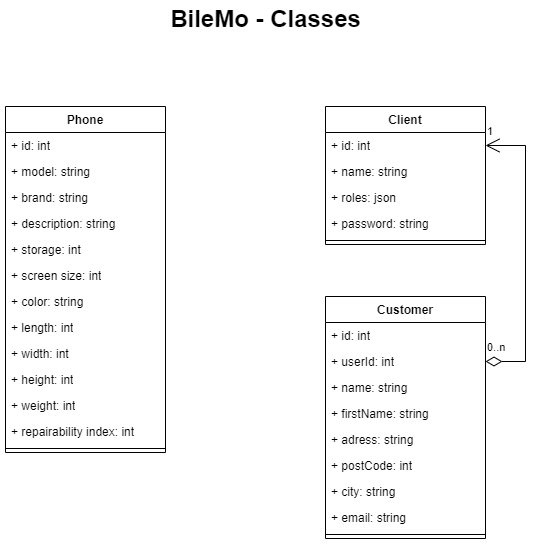

The diagram above was exported from draw.io. Its source (the exported page's mxGraphModel, read from the mxfile embedded in the PNG):
<mxGraphModel dx="938" dy="640" grid="1" gridSize="10" guides="1" tooltips="1" connect="1" arrows="1" fold="1" page="1" pageScale="1" pageWidth="827" pageHeight="1169" math="0" shadow="0">
  <root>
    <mxCell id="0" />
    <mxCell id="1" parent="0" />
    <mxCell id="Vhu-FMzJEZY_CLnYm0kY-1" value="&lt;font style=&quot;font-size: 24px;&quot;&gt;BileMo - Classes&lt;/font&gt;" style="text;align=center;fontStyle=1;verticalAlign=middle;spacingLeft=3;spacingRight=3;strokeColor=none;rotatable=0;points=[[0,0.5],[1,0.5]];portConstraint=eastwest;html=1;" parent="1" vertex="1">
      <mxGeometry x="374" y="60" width="80" height="26" as="geometry" />
    </mxCell>
    <mxCell id="Vhu-FMzJEZY_CLnYm0kY-2" value="Phone" style="swimlane;fontStyle=1;align=center;verticalAlign=top;childLayout=stackLayout;horizontal=1;startSize=26;horizontalStack=0;resizeParent=1;resizeParentMax=0;resizeLast=0;collapsible=1;marginBottom=0;whiteSpace=wrap;html=1;" parent="1" vertex="1">
      <mxGeometry x="154" y="160" width="160" height="346" as="geometry" />
    </mxCell>
    <mxCell id="Vhu-FMzJEZY_CLnYm0kY-7" value="+ id: int" style="text;strokeColor=none;fillColor=none;align=left;verticalAlign=top;spacingLeft=4;spacingRight=4;overflow=hidden;rotatable=0;points=[[0,0.5],[1,0.5]];portConstraint=eastwest;whiteSpace=wrap;html=1;" parent="Vhu-FMzJEZY_CLnYm0kY-2" vertex="1">
      <mxGeometry y="26" width="160" height="26" as="geometry" />
    </mxCell>
    <mxCell id="Vhu-FMzJEZY_CLnYm0kY-6" value="+ model: string" style="text;strokeColor=none;fillColor=none;align=left;verticalAlign=top;spacingLeft=4;spacingRight=4;overflow=hidden;rotatable=0;points=[[0,0.5],[1,0.5]];portConstraint=eastwest;whiteSpace=wrap;html=1;" parent="Vhu-FMzJEZY_CLnYm0kY-2" vertex="1">
      <mxGeometry y="52" width="160" height="26" as="geometry" />
    </mxCell>
    <mxCell id="Vhu-FMzJEZY_CLnYm0kY-49" value="+ brand: string" style="text;strokeColor=none;fillColor=none;align=left;verticalAlign=top;spacingLeft=4;spacingRight=4;overflow=hidden;rotatable=0;points=[[0,0.5],[1,0.5]];portConstraint=eastwest;whiteSpace=wrap;html=1;" parent="Vhu-FMzJEZY_CLnYm0kY-2" vertex="1">
      <mxGeometry y="78" width="160" height="26" as="geometry" />
    </mxCell>
    <mxCell id="Vhu-FMzJEZY_CLnYm0kY-48" value="+ description: string" style="text;strokeColor=none;fillColor=none;align=left;verticalAlign=top;spacingLeft=4;spacingRight=4;overflow=hidden;rotatable=0;points=[[0,0.5],[1,0.5]];portConstraint=eastwest;whiteSpace=wrap;html=1;" parent="Vhu-FMzJEZY_CLnYm0kY-2" vertex="1">
      <mxGeometry y="104" width="160" height="26" as="geometry" />
    </mxCell>
    <mxCell id="Vhu-FMzJEZY_CLnYm0kY-8" value="+&amp;nbsp;storage&lt;span style=&quot;background-color: initial;&quot;&gt;: int&lt;/span&gt;" style="text;strokeColor=none;fillColor=none;align=left;verticalAlign=top;spacingLeft=4;spacingRight=4;overflow=hidden;rotatable=0;points=[[0,0.5],[1,0.5]];portConstraint=eastwest;whiteSpace=wrap;html=1;" parent="Vhu-FMzJEZY_CLnYm0kY-2" vertex="1">
      <mxGeometry y="130" width="160" height="26" as="geometry" />
    </mxCell>
    <mxCell id="Vhu-FMzJEZY_CLnYm0kY-3" value="+ screen size&lt;span style=&quot;background-color: initial;&quot;&gt;: int&lt;/span&gt;&lt;div class=&quot;QmZWSe&quot;&gt;&lt;div class=&quot;DHcWmd&quot;&gt;&lt;/div&gt;&lt;/div&gt;" style="text;strokeColor=none;fillColor=none;align=left;verticalAlign=top;spacingLeft=4;spacingRight=4;overflow=hidden;rotatable=0;points=[[0,0.5],[1,0.5]];portConstraint=eastwest;whiteSpace=wrap;html=1;" parent="Vhu-FMzJEZY_CLnYm0kY-2" vertex="1">
      <mxGeometry y="156" width="160" height="26" as="geometry" />
    </mxCell>
    <mxCell id="Vhu-FMzJEZY_CLnYm0kY-18" value="+&amp;nbsp;color&lt;span style=&quot;background-color: initial;&quot;&gt;: string&lt;/span&gt;&lt;br&gt;&lt;div class=&quot;QmZWSe&quot;&gt;&lt;div class=&quot;DHcWmd&quot;&gt;&lt;/div&gt;&lt;/div&gt;" style="text;strokeColor=none;fillColor=none;align=left;verticalAlign=top;spacingLeft=4;spacingRight=4;overflow=hidden;rotatable=0;points=[[0,0.5],[1,0.5]];portConstraint=eastwest;whiteSpace=wrap;html=1;" parent="Vhu-FMzJEZY_CLnYm0kY-2" vertex="1">
      <mxGeometry y="182" width="160" height="26" as="geometry" />
    </mxCell>
    <mxCell id="Vhu-FMzJEZY_CLnYm0kY-47" value="+ length&lt;span style=&quot;background-color: initial;&quot;&gt;: int&lt;/span&gt;&lt;br&gt;&lt;div class=&quot;QmZWSe&quot;&gt;&lt;div class=&quot;DHcWmd&quot;&gt;&lt;/div&gt;&lt;/div&gt;" style="text;strokeColor=none;fillColor=none;align=left;verticalAlign=top;spacingLeft=4;spacingRight=4;overflow=hidden;rotatable=0;points=[[0,0.5],[1,0.5]];portConstraint=eastwest;whiteSpace=wrap;html=1;" parent="Vhu-FMzJEZY_CLnYm0kY-2" vertex="1">
      <mxGeometry y="208" width="160" height="26" as="geometry" />
    </mxCell>
    <mxCell id="Vhu-FMzJEZY_CLnYm0kY-46" value="+ width&lt;span style=&quot;background-color: initial;&quot;&gt;: int&lt;/span&gt;&lt;br&gt;&lt;div class=&quot;QmZWSe&quot;&gt;&lt;div class=&quot;DHcWmd&quot;&gt;&lt;/div&gt;&lt;/div&gt;" style="text;strokeColor=none;fillColor=none;align=left;verticalAlign=top;spacingLeft=4;spacingRight=4;overflow=hidden;rotatable=0;points=[[0,0.5],[1,0.5]];portConstraint=eastwest;whiteSpace=wrap;html=1;" parent="Vhu-FMzJEZY_CLnYm0kY-2" vertex="1">
      <mxGeometry y="234" width="160" height="26" as="geometry" />
    </mxCell>
    <mxCell id="Vhu-FMzJEZY_CLnYm0kY-16" value="+ height&lt;span style=&quot;background-color: initial;&quot;&gt;: int&lt;/span&gt;&lt;br&gt;&lt;div class=&quot;QmZWSe&quot;&gt;&lt;div class=&quot;DHcWmd&quot;&gt;&lt;/div&gt;&lt;/div&gt;" style="text;strokeColor=none;fillColor=none;align=left;verticalAlign=top;spacingLeft=4;spacingRight=4;overflow=hidden;rotatable=0;points=[[0,0.5],[1,0.5]];portConstraint=eastwest;whiteSpace=wrap;html=1;" parent="Vhu-FMzJEZY_CLnYm0kY-2" vertex="1">
      <mxGeometry y="260" width="160" height="26" as="geometry" />
    </mxCell>
    <mxCell id="Vhu-FMzJEZY_CLnYm0kY-19" value="+ weight&lt;span style=&quot;background-color: initial;&quot;&gt;: int&lt;/span&gt;&lt;div class=&quot;QmZWSe&quot;&gt;&lt;div class=&quot;DHcWmd&quot;&gt;&lt;/div&gt;&lt;/div&gt;" style="text;strokeColor=none;fillColor=none;align=left;verticalAlign=top;spacingLeft=4;spacingRight=4;overflow=hidden;rotatable=0;points=[[0,0.5],[1,0.5]];portConstraint=eastwest;whiteSpace=wrap;html=1;" parent="Vhu-FMzJEZY_CLnYm0kY-2" vertex="1">
      <mxGeometry y="286" width="160" height="26" as="geometry" />
    </mxCell>
    <mxCell id="Vhu-FMzJEZY_CLnYm0kY-45" value="+&amp;nbsp;repairability index&lt;span style=&quot;background-color: initial;&quot;&gt;: int&lt;/span&gt;&lt;br&gt;&lt;div class=&quot;QmZWSe&quot;&gt;&lt;div class=&quot;DHcWmd&quot;&gt;&lt;/div&gt;&lt;/div&gt;" style="text;strokeColor=none;fillColor=none;align=left;verticalAlign=top;spacingLeft=4;spacingRight=4;overflow=hidden;rotatable=0;points=[[0,0.5],[1,0.5]];portConstraint=eastwest;whiteSpace=wrap;html=1;" parent="Vhu-FMzJEZY_CLnYm0kY-2" vertex="1">
      <mxGeometry y="312" width="160" height="26" as="geometry" />
    </mxCell>
    <mxCell id="Vhu-FMzJEZY_CLnYm0kY-4" value="" style="line;strokeWidth=1;fillColor=none;align=left;verticalAlign=middle;spacingTop=-1;spacingLeft=3;spacingRight=3;rotatable=0;labelPosition=right;points=[];portConstraint=eastwest;strokeColor=inherit;" parent="Vhu-FMzJEZY_CLnYm0kY-2" vertex="1">
      <mxGeometry y="338" width="160" height="8" as="geometry" />
    </mxCell>
    <mxCell id="Vhu-FMzJEZY_CLnYm0kY-20" value="Client" style="swimlane;fontStyle=1;align=center;verticalAlign=top;childLayout=stackLayout;horizontal=1;startSize=26;horizontalStack=0;resizeParent=1;resizeParentMax=0;resizeLast=0;collapsible=1;marginBottom=0;whiteSpace=wrap;html=1;" parent="1" vertex="1">
      <mxGeometry x="474" y="160" width="160" height="138" as="geometry" />
    </mxCell>
    <mxCell id="Vhu-FMzJEZY_CLnYm0kY-24" value="+ id: int" style="text;strokeColor=none;fillColor=none;align=left;verticalAlign=top;spacingLeft=4;spacingRight=4;overflow=hidden;rotatable=0;points=[[0,0.5],[1,0.5]];portConstraint=eastwest;whiteSpace=wrap;html=1;" parent="Vhu-FMzJEZY_CLnYm0kY-20" vertex="1">
      <mxGeometry y="26" width="160" height="26" as="geometry" />
    </mxCell>
    <mxCell id="Vhu-FMzJEZY_CLnYm0kY-25" value="+ name: string" style="text;strokeColor=none;fillColor=none;align=left;verticalAlign=top;spacingLeft=4;spacingRight=4;overflow=hidden;rotatable=0;points=[[0,0.5],[1,0.5]];portConstraint=eastwest;whiteSpace=wrap;html=1;" parent="Vhu-FMzJEZY_CLnYm0kY-20" vertex="1">
      <mxGeometry y="52" width="160" height="26" as="geometry" />
    </mxCell>
    <mxCell id="J_oek060Igv58h5sMpbZ-2" value="+ roles: json" style="text;strokeColor=none;fillColor=none;align=left;verticalAlign=top;spacingLeft=4;spacingRight=4;overflow=hidden;rotatable=0;points=[[0,0.5],[1,0.5]];portConstraint=eastwest;whiteSpace=wrap;html=1;" vertex="1" parent="Vhu-FMzJEZY_CLnYm0kY-20">
      <mxGeometry y="78" width="160" height="26" as="geometry" />
    </mxCell>
    <mxCell id="Vhu-FMzJEZY_CLnYm0kY-44" value="+ password: string" style="text;strokeColor=none;fillColor=none;align=left;verticalAlign=top;spacingLeft=4;spacingRight=4;overflow=hidden;rotatable=0;points=[[0,0.5],[1,0.5]];portConstraint=eastwest;whiteSpace=wrap;html=1;" parent="Vhu-FMzJEZY_CLnYm0kY-20" vertex="1">
      <mxGeometry y="104" width="160" height="26" as="geometry" />
    </mxCell>
    <mxCell id="Vhu-FMzJEZY_CLnYm0kY-22" value="" style="line;strokeWidth=1;fillColor=none;align=left;verticalAlign=middle;spacingTop=-1;spacingLeft=3;spacingRight=3;rotatable=0;labelPosition=right;points=[];portConstraint=eastwest;strokeColor=inherit;" parent="Vhu-FMzJEZY_CLnYm0kY-20" vertex="1">
      <mxGeometry y="130" width="160" height="8" as="geometry" />
    </mxCell>
    <mxCell id="Vhu-FMzJEZY_CLnYm0kY-26" value="Customer" style="swimlane;fontStyle=1;align=center;verticalAlign=top;childLayout=stackLayout;horizontal=1;startSize=26;horizontalStack=0;resizeParent=1;resizeParentMax=0;resizeLast=0;collapsible=1;marginBottom=0;whiteSpace=wrap;html=1;" parent="1" vertex="1">
      <mxGeometry x="474" y="350" width="160" height="242" as="geometry" />
    </mxCell>
    <mxCell id="Vhu-FMzJEZY_CLnYm0kY-30" value="+ id: int" style="text;strokeColor=none;fillColor=none;align=left;verticalAlign=top;spacingLeft=4;spacingRight=4;overflow=hidden;rotatable=0;points=[[0,0.5],[1,0.5]];portConstraint=eastwest;whiteSpace=wrap;html=1;" parent="Vhu-FMzJEZY_CLnYm0kY-26" vertex="1">
      <mxGeometry y="26" width="160" height="26" as="geometry" />
    </mxCell>
    <mxCell id="Vhu-FMzJEZY_CLnYm0kY-32" value="+ userId: int" style="text;strokeColor=none;fillColor=none;align=left;verticalAlign=top;spacingLeft=4;spacingRight=4;overflow=hidden;rotatable=0;points=[[0,0.5],[1,0.5]];portConstraint=eastwest;whiteSpace=wrap;html=1;" parent="Vhu-FMzJEZY_CLnYm0kY-26" vertex="1">
      <mxGeometry y="52" width="160" height="26" as="geometry" />
    </mxCell>
    <mxCell id="Vhu-FMzJEZY_CLnYm0kY-31" value="+ name: string" style="text;strokeColor=none;fillColor=none;align=left;verticalAlign=top;spacingLeft=4;spacingRight=4;overflow=hidden;rotatable=0;points=[[0,0.5],[1,0.5]];portConstraint=eastwest;whiteSpace=wrap;html=1;" parent="Vhu-FMzJEZY_CLnYm0kY-26" vertex="1">
      <mxGeometry y="78" width="160" height="26" as="geometry" />
    </mxCell>
    <mxCell id="Vhu-FMzJEZY_CLnYm0kY-33" value="+ firstName: string" style="text;strokeColor=none;fillColor=none;align=left;verticalAlign=top;spacingLeft=4;spacingRight=4;overflow=hidden;rotatable=0;points=[[0,0.5],[1,0.5]];portConstraint=eastwest;whiteSpace=wrap;html=1;" parent="Vhu-FMzJEZY_CLnYm0kY-26" vertex="1">
      <mxGeometry y="104" width="160" height="26" as="geometry" />
    </mxCell>
    <mxCell id="Vhu-FMzJEZY_CLnYm0kY-35" value="+ adress: string" style="text;strokeColor=none;fillColor=none;align=left;verticalAlign=top;spacingLeft=4;spacingRight=4;overflow=hidden;rotatable=0;points=[[0,0.5],[1,0.5]];portConstraint=eastwest;whiteSpace=wrap;html=1;" parent="Vhu-FMzJEZY_CLnYm0kY-26" vertex="1">
      <mxGeometry y="130" width="160" height="26" as="geometry" />
    </mxCell>
    <mxCell id="Vhu-FMzJEZY_CLnYm0kY-36" value="+ postCode: int" style="text;strokeColor=none;fillColor=none;align=left;verticalAlign=top;spacingLeft=4;spacingRight=4;overflow=hidden;rotatable=0;points=[[0,0.5],[1,0.5]];portConstraint=eastwest;whiteSpace=wrap;html=1;" parent="Vhu-FMzJEZY_CLnYm0kY-26" vertex="1">
      <mxGeometry y="156" width="160" height="26" as="geometry" />
    </mxCell>
    <mxCell id="Vhu-FMzJEZY_CLnYm0kY-34" value="+ city: string" style="text;strokeColor=none;fillColor=none;align=left;verticalAlign=top;spacingLeft=4;spacingRight=4;overflow=hidden;rotatable=0;points=[[0,0.5],[1,0.5]];portConstraint=eastwest;whiteSpace=wrap;html=1;" parent="Vhu-FMzJEZY_CLnYm0kY-26" vertex="1">
      <mxGeometry y="182" width="160" height="26" as="geometry" />
    </mxCell>
    <mxCell id="J_oek060Igv58h5sMpbZ-1" value="+ email: string" style="text;strokeColor=none;fillColor=none;align=left;verticalAlign=top;spacingLeft=4;spacingRight=4;overflow=hidden;rotatable=0;points=[[0,0.5],[1,0.5]];portConstraint=eastwest;whiteSpace=wrap;html=1;" vertex="1" parent="Vhu-FMzJEZY_CLnYm0kY-26">
      <mxGeometry y="208" width="160" height="26" as="geometry" />
    </mxCell>
    <mxCell id="Vhu-FMzJEZY_CLnYm0kY-28" value="" style="line;strokeWidth=1;fillColor=none;align=left;verticalAlign=middle;spacingTop=-1;spacingLeft=3;spacingRight=3;rotatable=0;labelPosition=right;points=[];portConstraint=eastwest;strokeColor=inherit;" parent="Vhu-FMzJEZY_CLnYm0kY-26" vertex="1">
      <mxGeometry y="234" width="160" height="8" as="geometry" />
    </mxCell>
    <mxCell id="Vhu-FMzJEZY_CLnYm0kY-41" value="" style="endArrow=open;html=1;endSize=12;startArrow=diamondThin;startSize=14;startFill=0;rounded=0;exitX=1;exitY=0.5;exitDx=0;exitDy=0;entryX=1;entryY=0.5;entryDx=0;entryDy=0;endFill=0;edgeStyle=orthogonalEdgeStyle;" parent="1" source="Vhu-FMzJEZY_CLnYm0kY-32" target="Vhu-FMzJEZY_CLnYm0kY-24" edge="1">
      <mxGeometry x="-0.2739" relative="1" as="geometry">
        <mxPoint x="664" y="510" as="sourcePoint" />
        <mxPoint x="665" y="210" as="targetPoint" />
        <mxPoint as="offset" />
        <Array as="points">
          <mxPoint x="674" y="415" />
          <mxPoint x="674" y="199" />
        </Array>
      </mxGeometry>
    </mxCell>
    <mxCell id="Vhu-FMzJEZY_CLnYm0kY-42" value="0..n" style="edgeLabel;resizable=0;html=1;align=left;verticalAlign=top;" parent="Vhu-FMzJEZY_CLnYm0kY-41" connectable="0" vertex="1">
      <mxGeometry x="-1" relative="1" as="geometry">
        <mxPoint y="-27" as="offset" />
      </mxGeometry>
    </mxCell>
    <mxCell id="Vhu-FMzJEZY_CLnYm0kY-43" value="1" style="edgeLabel;resizable=0;html=1;align=right;verticalAlign=top;" parent="Vhu-FMzJEZY_CLnYm0kY-41" connectable="0" vertex="1">
      <mxGeometry x="1" relative="1" as="geometry">
        <mxPoint x="8" y="-27" as="offset" />
      </mxGeometry>
    </mxCell>
  </root>
</mxGraphModel>